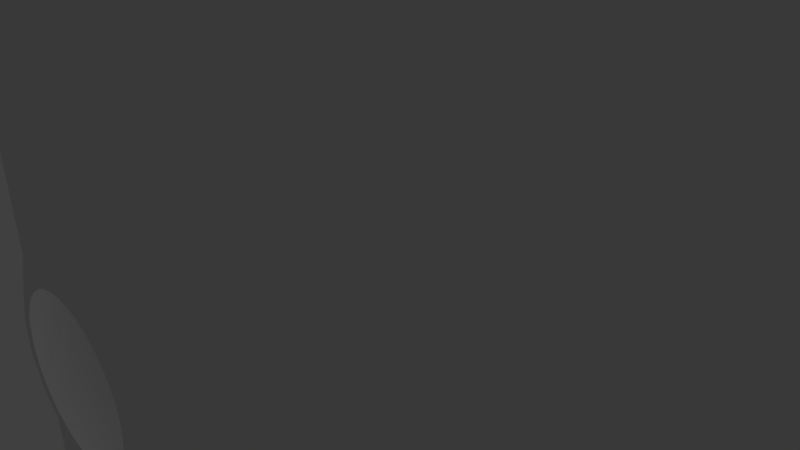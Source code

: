 # Source: hole_large_funnel__deep_1.blend  (saved by Blender 2.78.0; exported with 4.5.12 LTS)
import bpy
from mathutils import Matrix  # noqa: F401  (used for matrix-valued properties, if any)

bpy.ops.wm.read_factory_settings(use_empty=True)
scene = bpy.context.scene
scene.name = 'Scene'

# ---- collections
col_collection_1 = bpy.data.collections.new('Collection 1'); scene.collection.children.link(col_collection_1)

# ---- world
world_world = bpy.data.worlds.new('World'); scene.world = world_world
world_world.color = (0.05088, 0.05088, 0.05088)
world_world.use_sun_shadow = False
world_world.sun_shadow_jitter_overblur = 0.0
world_world.cycles.sampling_method = 'MANUAL'

# ---- cameras
cam_camera = bpy.data.cameras.new('Camera')
cam_camera.clip_end = 100.0
cam_camera.lens = 35.0
cam_camera.sensor_width = 32.0
cam_camera.sensor_height = 18.0
cam_camera.ortho_scale = 7.314
cam_camera.dof.focus_distance = 0.0
cam_camera.dof.aperture_fstop = 128.0

# ---- lights
light_lamp = bpy.data.lights.new('Lamp', 'POINT')
light_lamp.transmission_factor = 0.0
light_lamp.cutoff_distance = 30.0
light_lamp.energy = 100.0
light_lamp.shadow_buffer_clip_start = 1.001
light_lamp.shadow_soft_size = 0.1
light_lamp.shadow_maximum_resolution = 0.006
light_lamp.use_absolute_resolution = True

# ---- meshes
me_circle = bpy.data.meshes.new('Circle')
me_circle.from_pydata([(0.0, -3.968, -1.0), (-0.1736, -3.968, -0.9848), (-0.342, -3.968, -0.9397), (-0.5, -3.968, -0.866), (-0.6428, -3.968, -0.766), (-0.766, -3.968, -0.6428), (-0.866, -3.968, -0.5), (-0.9397, -3.968, -0.342), (-0.9848, -3.968, -0.1736), (-1.0, -3.968, -8.995e-08), (-0.9848, -3.968, 0.1736), (-0.9397, -3.968, 0.342), (-0.866, -3.968, 0.5), (-0.766, -3.968, 0.6428), (-0.6428, -3.968, 0.766), (-0.5, -3.968, 0.866), (-0.342, -3.968, 0.9397), (-0.1736, -3.968, 0.9848), (-3.894e-07, -3.968, 1.0), (0.1736, -3.968, 0.9848), (0.342, -3.968, 0.9397), (0.5, -3.968, 0.866), (0.6428, -3.968, 0.766), (0.766, -3.968, 0.6428), (0.866, -3.968, 0.5), (0.9397, -3.968, 0.342), (0.9848, -3.968, 0.1736), (1.0, -3.968, 4.505e-07), (0.9848, -3.968, -0.1736), (0.9397, -3.968, -0.342), (0.866, -3.968, -0.5), (0.766, -3.968, -0.6428), (0.6428, -3.968, -0.766), (0.5, -3.968, -0.866), (0.342, -3.968, -0.9397), (0.1736, -3.968, -0.9848), (-13.53, 0.0, 13.53), (-10.52, 0.0, 13.53), (-7.515, 0.0, 13.53), (-4.509, 0.0, 13.53), (-1.503, 0.0, 13.53), (1.503, 0.0, 13.53), (4.509, 0.0, 13.53), (7.515, 0.0, 13.53), (10.52, 0.0, 13.53), (13.53, 0.0, 13.53), (-13.53, 0.0, 10.52), (-7.33, 0.0, 7.33), (-6.025, 0.0, 8.435), (-4.083, 0.0, 9.528), (-1.466, 0.0, 10.26), (1.466, 0.0, 10.26), (4.083, 0.0, 9.528), (6.025, 0.0, 8.435), (7.33, 0.0, 7.33), (13.53, 0.0, 10.52), (-13.53, 0.0, 7.515), (-8.435, 0.0, 6.025), (-0.8034, -3.968, 0.8034), (-0.5846, -3.968, 0.9743), (-0.2228, -3.968, 1.114), (0.2228, -3.968, 1.114), (0.5846, -3.968, 0.9743), (0.8034, -3.968, 0.8034), (8.435, 0.0, 6.025), (13.53, 0.0, 7.515), (-13.53, 0.0, 4.509), (-9.528, 0.0, 4.083), (-0.9743, -3.968, 0.5846), (0.9743, -3.968, 0.5846), (9.528, 0.0, 4.083), (13.53, 0.0, 4.509), (-13.53, 0.0, 1.503), (-10.26, 0.0, 1.466), (-1.114, -3.968, 0.2228), (1.114, -3.968, 0.2228), (10.26, 0.0, 1.466), (13.53, 0.0, 1.503), (-13.53, 0.0, -1.503), (-10.26, 0.0, -1.466), (-1.114, -3.968, -0.2228), (1.114, -3.968, -0.2228), (10.26, 0.0, -1.466), (13.53, 0.0, -1.503), (-13.53, 0.0, -4.509), (-9.528, 0.0, -4.083), (-0.9743, -3.968, -0.5846), (0.9743, -3.968, -0.5846), (9.528, 0.0, -4.083), (13.53, 0.0, -4.509), (-13.53, 0.0, -7.515), (-8.435, 0.0, -6.025), (-0.8034, -3.968, -0.8034), (-0.5846, -3.968, -0.9743), (-0.2228, -3.968, -1.114), (0.2228, -3.968, -1.114), (0.5846, -3.968, -0.9743), (0.8034, -3.968, -0.8034), (8.435, 0.0, -6.025), (13.53, 0.0, -7.515), (-13.53, 0.0, -10.52), (-7.33, 0.0, -7.33), (-6.025, 0.0, -8.435), (-4.083, 0.0, -9.528), (-1.466, 0.0, -10.26), (1.466, 0.0, -10.26), (4.083, 0.0, -9.528), (6.025, 0.0, -8.435), (7.33, 0.0, -7.33), (13.53, 0.0, -10.52), (-13.53, 0.0, -13.53), (-10.52, 0.0, -13.53), (-7.515, 0.0, -13.53), (-4.509, 0.0, -13.53), (-1.503, 0.0, -13.53), (1.503, 0.0, -13.53), (4.509, 0.0, -13.53), (7.515, 0.0, -13.53), (10.52, 0.0, -13.53), (13.53, 0.0, -13.53)], [], [(36, 37, 47, 46), (37, 38, 48, 47), (38, 39, 49, 48), (39, 40, 50, 49), (40, 41, 51, 50), (41, 42, 52, 51), (42, 43, 53, 52), (43, 44, 54, 53), (44, 45, 55, 54), (46, 47, 57, 56), (47, 48, 58, 57), (48, 49, 59, 58), (49, 50, 60, 59), (50, 51, 61, 60), (51, 52, 62, 61), (52, 53, 63, 62), (53, 54, 64, 63), (54, 55, 65, 64), (56, 57, 67, 66), (57, 58, 68, 67), (63, 64, 70, 69), (64, 65, 71, 70), (66, 67, 73, 72), (67, 68, 74, 73), (69, 70, 76, 75), (70, 71, 77, 76), (72, 73, 79, 78), (73, 74, 80, 79), (75, 76, 82, 81), (76, 77, 83, 82), (78, 79, 85, 84), (79, 80, 86, 85), (81, 82, 88, 87), (82, 83, 89, 88), (84, 85, 91, 90), (85, 86, 92, 91), (87, 88, 98, 97), (88, 89, 99, 98), (90, 91, 101, 100), (91, 92, 102, 101), (92, 93, 103, 102), (93, 94, 104, 103), (94, 95, 105, 104), (95, 96, 106, 105), (96, 97, 107, 106), (97, 98, 108, 107), (98, 99, 109, 108), (100, 101, 111, 110), (101, 102, 112, 111), (102, 103, 113, 112), (103, 104, 114, 113), (104, 105, 115, 114), (105, 106, 116, 115), (106, 107, 117, 116), (107, 108, 118, 117), (108, 109, 119, 118), (7, 6, 5, 4, 3, 2, 94, 93, 92, 86, 80, 74, 9, 8), (33, 32, 31, 30, 29, 28, 27, 26, 25, 24, 23, 22, 21, 20, 19, 18, 17, 16, 15, 14, 13, 12, 11, 10, 9, 74, 68, 58, 59, 60, 61, 62, 63, 69, 75, 81, 87, 97, 96, 95, 94, 2, 1, 0, 35, 34)])
me_circle.use_remesh_preserve_volume = False
me_circle.use_remesh_preserve_attributes = False
me_circle.use_mirror_vertex_groups = False
me_circle.update()

# ---- objects
ob_circle = bpy.data.objects.new('Circle', me_circle)
ob_lamp = bpy.data.objects.new('Lamp', light_lamp)
ob_camera = bpy.data.objects.new('Camera', cam_camera)

# ---- transforms, parenting, visibility, modifiers, constraints
ob_circle.location = (0.0, 0.0, 0.0)
ob_circle.lineart.crease_threshold = 0.0
ob_lamp.location = (4.076, 1.005, 5.904)
ob_lamp.rotation_euler = (0.6503, 0.05522, 1.866)
ob_lamp.lock_rotations_4d = False
ob_lamp.empty_display_type = 'ARROWS'
ob_lamp.color = (0.0, 0.0, 0.0, 0.0)
ob_lamp.lineart.crease_threshold = 0.0
ob_camera.location = (7.481, -6.508, 5.344)
ob_camera.rotation_euler = (1.109, 0.0, 0.8149)
ob_camera.lock_rotations_4d = False
ob_camera.empty_display_type = 'ARROWS'
ob_camera.color = (0.0, 0.0, 0.0, 0.0)
ob_camera.display_type = 'WIRE'
ob_camera.lineart.crease_threshold = 0.0

# ---- collection membership
col_collection_1.objects.link(ob_circle)
col_collection_1.objects.link(ob_lamp)
col_collection_1.objects.link(ob_camera)

# ---- scene / render settings (as saved in the file)
scene.camera = ob_camera
scene.frame_start = 1; scene.frame_end = 250; scene.frame_set(1)
scene.render.engine = 'BLENDER_EEVEE_NEXT'
scene.render.resolution_percentage = 50
scene.render.dither_intensity = 0.0
scene.cycles.use_denoising = False
scene.cycles.samples = 128
scene.cycles.sampling_pattern = 'TABULATED_SOBOL'
scene.cycles.light_sampling_threshold = 0.0
scene.cycles.use_adaptive_sampling = False
scene.cycles.use_light_tree = False
scene.cycles.blur_glossy = 0.0
scene.cycles.sample_clamp_indirect = 0.0
scene.view_settings.view_transform = 'Standard'
bpy.context.view_layer.update()
